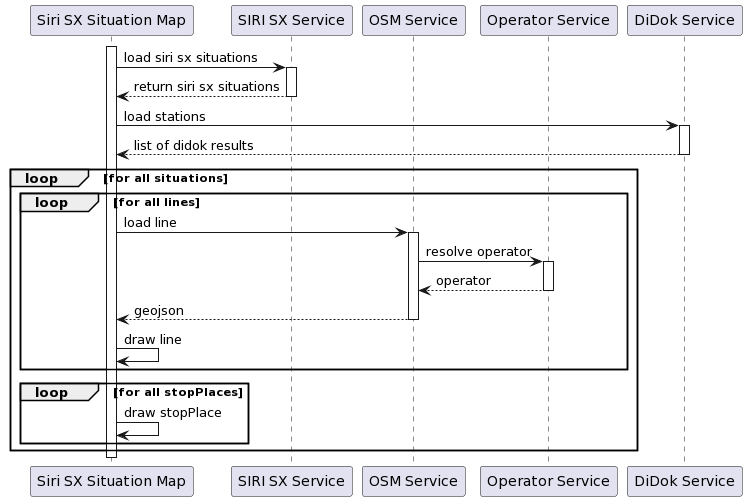

The diagram above was rendered by PlantUML. Its source (embedded in the PNG):
@startuml
'https://plantuml.com/sequence-diagram

participant "Siri SX Situation Map" as Map
participant "SIRI SX Service" as S
participant "OSM Service" as OSM
participant "Operator Service" as O
participant "DiDok Service" as D

activate Map

Map -> S : load siri sx situations
activate S
S --> Map : return siri sx situations
deactivate S

Map -> D : load stations
activate D
D --> Map : list of didok results
deactivate D

loop for all situations

    loop for all lines
        Map -> OSM : load line
        activate OSM
        OSM -> O : resolve operator
        activate O
        O --> OSM : operator
        deactivate O
        OSM --> Map : geojson
        deactivate OSM
        Map -> Map : draw line
    end

    loop for all stopPlaces
        Map -> Map : draw stopPlace
    end
end

deactivate Map
@enduml